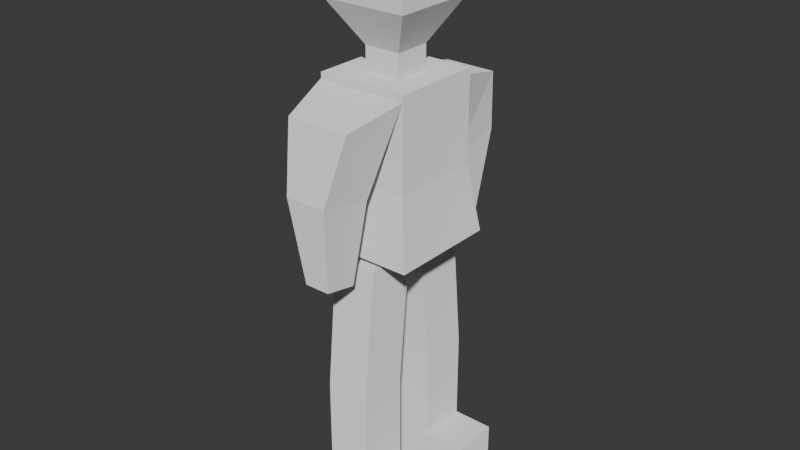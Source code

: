 # Source: perso.blend  (saved by Blender 5.0.119; exported with 4.5.12 LTS)
import bpy
from mathutils import Matrix  # noqa: F401  (used for matrix-valued properties, if any)

bpy.ops.wm.read_factory_settings(use_empty=True)
scene = bpy.context.scene
scene.name = 'Scene'

# ---- collections
col_collection = bpy.data.collections.new('Collection'); scene.collection.children.link(col_collection)

# ---- materials (node trees are filled in below, after node groups)
mat_material = bpy.data.materials.new('Material')
mat_material.diffuse_color = (0.8, 0.003347, 0.01147, 1.0)
mat_material_001 = bpy.data.materials.new('Material.001')
mat_material_001.diffuse_color = (0.01625, 0.543, 0.8, 1.0)
mat_material_003 = bpy.data.materials.new('Material.003')
mat_material_003.diffuse_color = (0.01625, 0.543, 0.8, 1.0)
mat_material_002 = bpy.data.materials.new('Material.002')
mat_material_002.diffuse_color = (0.4546, 0.8, 0.04623, 1.0)
mat_material_004 = bpy.data.materials.new('Material.004')
mat_material_004.diffuse_color = (0.4546, 0.8, 0.04623, 1.0)

# ---- material node trees
mat_material.use_nodes = True; mat_material.node_tree.nodes.clear()
_N = mat_material.node_tree.nodes; _L = mat_material.node_tree.links
n0 = _N.new('ShaderNodeOutputMaterial'); n0.name = 'Material Output'; n0.location = (200, 100)
n1 = _N.new('ShaderNodeBsdfDiffuse'); n1.name = 'Diffuse BSDF'; n1.location = (-200, 100)
n1.inputs[1].default_value = 0.5
_L.new(n1.outputs[0], n0.inputs[0])
n0.is_active_output = True
mat_material_001.use_nodes = True; mat_material_001.node_tree.nodes.clear()
_N = mat_material_001.node_tree.nodes; _L = mat_material_001.node_tree.links
n0 = _N.new('ShaderNodeOutputMaterial'); n0.name = 'Material Output'; n0.location = (200, 100)
n1 = _N.new('ShaderNodeBsdfDiffuse'); n1.name = 'Diffuse BSDF'; n1.location = (-200, 100)
n1.inputs[1].default_value = 0.5
_L.new(n1.outputs[0], n0.inputs[0])
n0.is_active_output = True
mat_material_003.use_nodes = True; mat_material_003.node_tree.nodes.clear()
_N = mat_material_003.node_tree.nodes; _L = mat_material_003.node_tree.links
n0 = _N.new('ShaderNodeOutputMaterial'); n0.name = 'Material Output'; n0.location = (200, 100)
n1 = _N.new('ShaderNodeBsdfDiffuse'); n1.name = 'Diffuse BSDF'; n1.location = (-200, 100)
n1.inputs[1].default_value = 0.5
_L.new(n1.outputs[0], n0.inputs[0])
n0.is_active_output = True
mat_material_002.use_nodes = True; mat_material_002.node_tree.nodes.clear()
_N = mat_material_002.node_tree.nodes; _L = mat_material_002.node_tree.links
n0 = _N.new('ShaderNodeOutputMaterial'); n0.name = 'Material Output'; n0.location = (200, 100)
n1 = _N.new('ShaderNodeBsdfDiffuse'); n1.name = 'Diffuse BSDF'; n1.location = (-200, 100)
n1.inputs[1].default_value = 0.5
_L.new(n1.outputs[0], n0.inputs[0])
n0.is_active_output = True
mat_material_004.use_nodes = True; mat_material_004.node_tree.nodes.clear()
_N = mat_material_004.node_tree.nodes; _L = mat_material_004.node_tree.links
n0 = _N.new('ShaderNodeOutputMaterial'); n0.name = 'Material Output'; n0.location = (200, 100)
n1 = _N.new('ShaderNodeBsdfDiffuse'); n1.name = 'Diffuse BSDF'; n1.location = (-200, 100)
n1.inputs[1].default_value = 0.5
_L.new(n1.outputs[0], n0.inputs[0])
n0.is_active_output = True

# ---- world
world_world = bpy.data.worlds.new('World'); scene.world = world_world
world_world.use_nodes = True; world_world.node_tree.nodes.clear()
_N = world_world.node_tree.nodes; _L = world_world.node_tree.links
n0 = _N.new('ShaderNodeOutputWorld'); n0.name = 'World Output'; n0.location = (200, 100)
n1 = _N.new('ShaderNodeBackground'); n1.name = 'Background'; n1.location = (-200, 100)
n1.inputs[0].default_value = (0.05088, 0.05088, 0.05088, 1.0)
_L.new(n1.outputs[0], n0.inputs[0])
n0.is_active_output = True
world_world.color = (0.05088, 0.05088, 0.05088)
world_world.sun_shadow_jitter_overblur = 0.0

# ---- meshes
me_cube_001 = bpy.data.meshes.new('Cube.001')
me_cube_001.from_pydata([(0.4023, 0.3114, 0.09624), (1.0, 0.9091, -1.904), (0.4023, -0.4932, 0.09624), (1.0, -1.091, -1.904), (-0.4023, 0.3114, 0.09624), (-1.0, 0.9091, -1.904), (-0.4023, -0.4932, 0.09624), (-1.0, -1.091, -1.904), (1.0, -1.091, 0.09624), (-1.0, -1.091, 0.09624), (1.0, 0.9091, 0.09624), (-1.0, 0.9091, 0.09624), (1.0, -1.091, 0.09624), (-1.0, -1.091, 0.09624), (1.0, 0.9091, 0.09624), (-1.0, 0.9091, 0.09624), (0.4023, 0.3114, 0.6026), (0.4023, -0.4932, 0.6026), (-0.4023, 0.3114, 0.6026), (-0.4023, -0.4932, 0.6026), (0.9373, 0.8464, 1.519), (0.9373, -1.028, 1.519), (-0.9373, 0.8464, 1.519), (-0.9373, -1.028, 1.519), (0.4941, 0.4031, 3.1), (0.4941, -0.585, 3.1), (-0.4941, 0.4031, 3.1), (-0.4941, -0.585, 3.1), (0.9373, -1.028, 2.602), (-0.9373, -1.028, 2.602), (0.9373, 0.8464, 2.602), (-0.9373, 0.8464, 2.602), (1.0, 0.9091, -1.904), (-1.0, 0.9091, -1.904), (1.0, 0.9091, 0.09624), (-1.0, 0.9091, 0.09624), (1.0, -1.091, -1.904), (-1.0, -1.091, -1.904), (1.0, 0.9091, -1.904), (-1.0, 0.9091, -1.904), (1.215, -1.306, -3.401), (-1.215, -1.306, -3.401), (1.215, 1.124, -3.401), (-1.215, 1.124, -3.401)], [], [(1, 10, 8, 3), (5, 1, 3, 7), (7, 9, 11, 5), (4, 6, 19, 18), (5, 11, 10, 1), (3, 8, 9, 7), (12, 13, 9, 8), (14, 12, 8, 10), (13, 15, 11, 9), (15, 14, 10, 11), (2, 6, 13, 12), (0, 2, 12, 14), (6, 4, 15, 13), (4, 0, 14, 15), (19, 17, 21, 23), (6, 2, 17, 19), (0, 4, 18, 16), (2, 0, 16, 17), (20, 22, 31, 30), (16, 18, 22, 20), (17, 16, 20, 21), (18, 19, 23, 22), (24, 26, 27, 25), (21, 20, 30, 28), (22, 23, 29, 31), (23, 21, 28, 29), (25, 27, 29, 28), (24, 25, 28, 30), (27, 26, 31, 29), (26, 24, 30, 31), (15, 14, 34, 35), (5, 1, 32, 33), (1, 5, 33, 35, 11, 34, 10, 32), (33, 32, 38, 39), (3, 7, 37, 36), (39, 38, 42, 43), (41, 43, 42, 40), (37, 39, 43, 41), (36, 37, 41, 40), (38, 36, 40, 42)])
_uv = me_cube_001.uv_layers.new(name='UVMap')
_uv.uv.foreach_set('vector', [0.375, 0.0, 0.625, 0.0, 0.625, 0.25, 0.375, 0.25, 0.375, 0.25, 0.625, 0.25, 0.625, 0.5, 0.375, 0.5, 0.375, 0.5, 0.625, 0.5, 0.625, 0.75, 0.375, 0.75, 0.5956, 0.7794, 0.5956, 0.9706, 0.5956, 0.9706, 0.5956, 0.7794, 0.125, 0.5, 0.375, 0.5, 0.375, 0.75, 0.125, 0.75, 0.625, 0.5, 0.875, 0.5, 0.875, 0.75, 0.625, 0.75, 0.375, 1.0, 0.625, 1.0, 0.625, 1.0, 0.375, 1.0, 0.375, 0.75, 0.375, 1.0, 0.375, 1.0, 0.375, 0.75, 0.625, 1.0, 0.625, 0.75, 0.625, 0.75, 0.625, 1.0, 0.625, 0.75, 0.375, 0.75, 0.375, 0.75, 0.625, 0.75, 0.4044, 0.9706, 0.5956, 0.9706, 0.625, 1.0, 0.375, 1.0, 0.4044, 0.7794, 0.4044, 0.9706, 0.375, 1.0, 0.375, 0.75, 0.5956, 0.9706, 0.5956, 0.7794, 0.625, 0.75, 0.625, 1.0, 0.5956, 0.7794, 0.4044, 0.7794, 0.375, 0.75, 0.625, 0.75, 0.5956, 0.9706, 0.4044, 0.9706, 0.4044, 0.9706, 0.5956, 0.9706, 0.5956, 0.9706, 0.4044, 0.9706, 0.4044, 0.9706, 0.5956, 0.9706, 0.4044, 0.7794, 0.5956, 0.7794, 0.5956, 0.7794, 0.4044, 0.7794, 0.4044, 0.9706, 0.4044, 0.7794, 0.4044, 0.7794, 0.4044, 0.9706, 0.4044, 0.7794, 0.5956, 0.7794, 0.5956, 0.7794, 0.4044, 0.7794, 0.4044, 0.7794, 0.5956, 0.7794, 0.5956, 0.7794, 0.4044, 0.7794, 0.4044, 0.9706, 0.4044, 0.7794, 0.4044, 0.7794, 0.4044, 0.9706, 0.5956, 0.7794, 0.5956, 0.9706, 0.5956, 0.9706, 0.5956, 0.7794, 0.4496, 0.8246, 0.5504, 0.8246, 0.5504, 0.9254, 0.4496, 0.9254, 0.4044, 0.9706, 0.4044, 0.7794, 0.4044, 0.7794, 0.4044, 0.9706, 0.5956, 0.7794, 0.5956, 0.9706, 0.5956, 0.9706, 0.5956, 0.7794, 0.5956, 0.9706, 0.4044, 0.9706, 0.4044, 0.9706, 0.5956, 0.9706, 0.4496, 0.9254, 0.5504, 0.9254, 0.5956, 0.9706, 0.4044, 0.9706, 0.4496, 0.8246, 0.4496, 0.9254, 0.4044, 0.9706, 0.4044, 0.7794, 0.5504, 0.9254, 0.5504, 0.8246, 0.5956, 0.7794, 0.5956, 0.9706, 0.5504, 0.8246, 0.4496, 0.8246, 0.4044, 0.7794, 0.5956, 0.7794, 0.625, 0.75, 0.375, 0.75, 0.375, 0.75, 0.625, 0.75, 0.375, 0.25, 0.625, 0.25, 0.625, 0.25, 0.375, 0.25, 0.625, 0.25, 0.375, 0.25, 0.375, 0.25, 0.0, 0.0, 0.0, 0.0, 0.0, 0.0, 0.0, 0.0, 0.625, 0.25, 0.375, 0.25, 0.625, 0.25, 0.625, 0.25, 0.375, 0.25, 0.625, 0.5, 0.375, 0.5, 0.375, 0.5, 0.625, 0.5, 0.375, 0.25, 0.625, 0.25, 0.625, 0.25, 0.375, 0.25, 0.375, 0.5, 0.375, 0.25, 0.625, 0.25, 0.625, 0.5, 0.0, 0.0, 0.0, 0.0, 0.0, 0.0, 0.0, 0.0, 0.625, 0.5, 0.375, 0.5, 0.375, 0.5, 0.625, 0.5, 0.0, 0.0, 0.0, 0.0, 0.0, 0.0, 0.0, 0.0])
me_cube_001.materials.append(mat_material)
me_cube_001.update()
me_cube_002 = bpy.data.meshes.new('Cube.002')
me_cube_002.from_pydata([(0.4595, -0.4559, -0.06226), (-0.4595, -0.4559, -0.06226), (1.0, -0.8377, 1.901), (-1.0, -0.8377, 1.901), (0.4595, 0.7104, 0.1645), (-0.4595, 0.7104, 0.1645), (0.7082, 0.3287, 1.574), (-0.7082, 0.3287, 1.574), (0.2813, -0.2298, -1.858), (-0.2813, -0.2298, -1.858), (0.2813, 0.4843, -1.719), (-0.2813, 0.4843, -1.719)], [], [(3, 7, 5, 1), (3, 2, 6, 7), (4, 10, 11, 5), (4, 5, 7, 6), (6, 2, 0, 4), (0, 2, 3, 1), (9, 11, 10, 8), (5, 11, 9, 1), (1, 9, 8, 0), (0, 8, 10, 4)])
_uv = me_cube_002.uv_layers.new(name='UVMap')
_uv.uv.foreach_set('vector', [0.0, 0.0, 0.0, 0.0, 0.375, 0.25, 0.375, 0.25, 0.625, 0.75, 0.375, 0.75, 0.375, 0.75, 0.625, 0.75, 0.625, 0.25, 0.625, 0.25, 0.375, 0.25, 0.375, 0.25, 0.625, 0.25, 0.375, 0.25, 0.625, 0.75, 0.375, 0.75, 0.375, 0.75, 0.375, 0.75, 0.625, 0.25, 0.625, 0.25, 0.625, 0.25, 0.375, 0.75, 0.625, 0.75, 0.375, 0.25, 0.375, 0.25, 0.375, 0.25, 0.625, 0.25, 0.625, 0.25, 0.375, 0.25, 0.375, 0.25, 0.375, 0.25, 0.375, 0.25, 0.375, 0.25, 0.375, 0.25, 0.625, 0.25, 0.625, 0.25, 0.625, 0.25, 0.625, 0.25, 0.625, 0.25, 0.625, 0.25])
me_cube_002.materials.append(mat_material_001)
me_cube_002.update()
me_cube_003 = bpy.data.meshes.new('Cube.003')
me_cube_003.from_pydata([(-1.0, -1.0, -1.0), (-1.0, -1.0, 1.0), (-1.0, 1.0, -1.0), (-1.0, 1.0, 1.0), (1.0, -1.0, -1.0), (1.0, -1.0, 1.0), (1.0, 1.0, -1.0), (1.0, 1.0, 1.0), (-1.0, -1.521, 3.941), (-1.0, 0.4786, 3.941), (1.0, -1.521, 3.941), (1.0, 0.4786, 3.941), (-1.0, -1.0, -1.951), (-1.0, 1.0, -1.951), (1.0, -1.0, -1.951), (1.0, 1.0, -1.951), (2.847, -1.0, -1.0), (2.847, 1.0, -1.0), (2.847, -1.0, -1.951), (2.847, 1.0, -1.951)], [], [(0, 1, 3, 2), (2, 3, 7, 6), (6, 7, 5, 4), (4, 5, 1, 0), (4, 0, 12, 14), (7, 3, 9, 11), (11, 9, 8, 10), (5, 7, 11, 10), (3, 1, 8, 9), (1, 5, 10, 8), (13, 15, 14, 12), (2, 6, 15, 13), (0, 2, 13, 12), (15, 6, 17, 19), (17, 16, 18, 19), (14, 15, 19, 18), (6, 4, 16, 17), (4, 14, 18, 16)])
_uv = me_cube_003.uv_layers.new(name='UVMap')
_uv.uv.foreach_set('vector', [0.375, 0.0, 0.625, 0.0, 0.625, 0.25, 0.375, 0.25, 0.375, 0.25, 0.625, 0.25, 0.625, 0.5, 0.375, 0.5, 0.375, 0.5, 0.625, 0.5, 0.625, 0.75, 0.375, 0.75, 0.375, 0.75, 0.625, 0.75, 0.625, 1.0, 0.375, 1.0, 0.375, 0.75, 0.375, 1.0, 0.375, 1.0, 0.375, 0.75, 0.625, 0.5, 0.625, 0.25, 0.625, 0.25, 0.625, 0.5, 0.625, 0.5, 0.875, 0.5, 0.875, 0.75, 0.625, 0.75, 0.625, 0.75, 0.625, 0.5, 0.625, 0.5, 0.625, 0.75, 0.625, 0.25, 0.625, 0.0, 0.625, 0.0, 0.625, 0.25, 0.625, 1.0, 0.625, 0.75, 0.625, 0.75, 0.625, 1.0, 0.125, 0.5, 0.375, 0.5, 0.375, 0.75, 0.125, 0.75, 0.375, 0.25, 0.375, 0.5, 0.375, 0.5, 0.375, 0.25, 0.375, 0.0, 0.375, 0.25, 0.375, 0.25, 0.375, 0.0, 0.375, 0.5, 0.375, 0.5, 0.375, 0.5, 0.375, 0.5, 0.375, 0.5, 0.375, 0.75, 0.375, 0.75, 0.375, 0.5, 0.375, 0.75, 0.375, 0.5, 0.375, 0.5, 0.375, 0.75, 0.375, 0.5, 0.375, 0.75, 0.375, 0.75, 0.375, 0.5, 0.375, 0.75, 0.375, 0.75, 0.375, 0.75, 0.375, 0.75])
me_cube_003.materials.append(mat_material_003)
me_cube_003.update()
me_cube_006 = bpy.data.meshes.new('Cube.006')
me_cube_006.from_pydata([(0.4595, 0.4559, -0.06226), (-0.4595, 0.4559, -0.06226), (1.0, 0.8377, 1.901), (-1.0, 0.8377, 1.901), (0.4595, -0.7104, 0.1645), (-0.4595, -0.7104, 0.1645), (0.7082, -0.3287, 1.574), (-0.7082, -0.3287, 1.574), (0.2813, 0.2298, -1.858), (-0.2813, 0.2298, -1.858), (0.2813, -0.4843, -1.719), (-0.2813, -0.4843, -1.719)], [], [(3, 1, 5, 7), (3, 7, 6, 2), (4, 5, 11, 10), (4, 6, 7, 5), (6, 4, 0, 2), (0, 1, 3, 2), (9, 8, 10, 11), (5, 1, 9, 11), (1, 0, 8, 9), (0, 4, 10, 8)])
_uv = me_cube_006.uv_layers.new(name='UVMap')
_uv.uv.foreach_set('vector', [0.0, 0.0, 0.375, 0.25, 0.375, 0.25, 0.0, 0.0, 0.625, 0.75, 0.625, 0.75, 0.375, 0.75, 0.375, 0.75, 0.625, 0.25, 0.375, 0.25, 0.375, 0.25, 0.625, 0.25, 0.625, 0.25, 0.375, 0.75, 0.0, 0.0, 0.375, 0.25, 0.375, 0.75, 0.625, 0.25, 0.625, 0.25, 0.375, 0.75, 0.625, 0.25, 0.375, 0.25, 0.625, 0.75, 0.375, 0.75, 0.375, 0.25, 0.625, 0.25, 0.625, 0.25, 0.375, 0.25, 0.375, 0.25, 0.375, 0.25, 0.375, 0.25, 0.375, 0.25, 0.375, 0.25, 0.625, 0.25, 0.625, 0.25, 0.375, 0.25, 0.625, 0.25, 0.625, 0.25, 0.625, 0.25, 0.625, 0.25])
me_cube_006.materials.append(mat_material_002)
me_cube_006.update()
me_cube_007 = bpy.data.meshes.new('Cube.007')
me_cube_007.from_pydata([(-1.569, 0.8957, -1.103), (-1.569, 0.8957, 0.8971), (-1.569, -1.104, -1.103), (-1.569, -1.104, 0.8971), (0.4306, 0.8957, -1.103), (0.4306, 0.8957, 0.8971), (0.4306, -1.104, -1.103), (0.4306, -1.104, 0.8971), (-1.569, 1.417, 3.838), (-1.569, -0.5829, 3.838), (0.4306, 1.417, 3.838), (0.4306, -0.5829, 3.838), (-1.569, 0.8957, -2.054), (-1.569, -1.104, -2.054), (0.4306, 0.8957, -2.054), (0.4306, -1.104, -2.054), (2.278, 0.8957, -1.103), (2.278, -1.104, -1.103), (2.278, 0.8957, -2.054), (2.278, -1.104, -2.054)], [], [(0, 2, 3, 1), (2, 6, 7, 3), (6, 4, 5, 7), (4, 0, 1, 5), (4, 14, 12, 0), (7, 11, 9, 3), (11, 10, 8, 9), (5, 10, 11, 7), (3, 9, 8, 1), (1, 8, 10, 5), (13, 12, 14, 15), (2, 13, 15, 6), (0, 12, 13, 2), (15, 19, 17, 6), (17, 19, 18, 16), (14, 18, 19, 15), (6, 17, 16, 4), (4, 16, 18, 14)])
_uv = me_cube_007.uv_layers.new(name='UVMap')
_uv.uv.foreach_set('vector', [0.375, 0.0, 0.375, 0.25, 0.625, 0.25, 0.625, 0.0, 0.375, 0.25, 0.375, 0.5, 0.625, 0.5, 0.625, 0.25, 0.375, 0.5, 0.375, 0.75, 0.625, 0.75, 0.625, 0.5, 0.375, 0.75, 0.375, 1.0, 0.625, 1.0, 0.625, 0.75, 0.375, 0.75, 0.375, 0.75, 0.375, 1.0, 0.375, 1.0, 0.625, 0.5, 0.625, 0.5, 0.625, 0.25, 0.625, 0.25, 0.625, 0.5, 0.625, 0.75, 0.875, 0.75, 0.875, 0.5, 0.625, 0.75, 0.625, 0.75, 0.625, 0.5, 0.625, 0.5, 0.625, 0.25, 0.625, 0.25, 0.625, 0.0, 0.625, 0.0, 0.625, 1.0, 0.625, 1.0, 0.625, 0.75, 0.625, 0.75, 0.125, 0.5, 0.125, 0.75, 0.375, 0.75, 0.375, 0.5, 0.375, 0.25, 0.375, 0.25, 0.375, 0.5, 0.375, 0.5, 0.375, 0.0, 0.375, 0.0, 0.375, 0.25, 0.375, 0.25, 0.375, 0.5, 0.375, 0.5, 0.375, 0.5, 0.375, 0.5, 0.375, 0.5, 0.375, 0.5, 0.375, 0.75, 0.375, 0.75, 0.375, 0.75, 0.375, 0.75, 0.375, 0.5, 0.375, 0.5, 0.375, 0.5, 0.375, 0.5, 0.375, 0.75, 0.375, 0.75, 0.375, 0.75, 0.375, 0.75, 0.375, 0.75, 0.375, 0.75])
me_cube_007.materials.append(mat_material_004)
me_cube_007.update()
arm_armature = bpy.data.armatures.new('Armature')  # bones are not reproduced

# ---- objects
ob_tronc = bpy.data.objects.new('tronc', me_cube_001)
ob_arm_l = bpy.data.objects.new('arm.L', me_cube_002)
ob_leg_l = bpy.data.objects.new('leg.L', me_cube_003)
ob_arm_r = bpy.data.objects.new('arm.R', me_cube_006)
ob_leg_r = bpy.data.objects.new('leg.R', me_cube_007)
ob_armature = bpy.data.objects.new('Armature', arm_armature)

# ---- transforms, parenting, visibility, modifiers, constraints
ob_tronc.location = (0.0, 0.09091, 9.323)
_vg = ob_tronc.vertex_groups.new(name='tronc')
for _i, _w in zip([0, 1, 2, 3, 4, 5, 6, 7, 8, 9, 10, 11, 12, 13, 14, 15, 16, 17, 18, 19, 20, 21, 22, 23, 24, 25, 26, 27, 28, 29, 30, 31, 32, 33, 34, 35, 36, 37, 38, 39, 40, 41, 42, 43], [0.9997, 0.9987, 0.9997, 0.9999, 0.9998, 0.9988, 0.9993, 0.9996, 0.9656, 0.9998, 0.9794, 0.9575, 0.9656, 0.9998, 0.9794, 0.9575, 0.9968, 0.9751, 1.0, 0.9944, 0.02556, 0.03424, 0.04546, 0.0003762, 0.02074, 6.038e-05, 4.154e-05, 0.0001032, 0.01125, 0.02073, 0.0003678, 5.686e-05, 0.9987, 0.9988, 0.9794, 0.9575, 0.9999, 0.9996, 0.9987, 0.9988, 0.9993, 0.9641, 0.9998, 0.9989]): _vg.add([_i], _w, 'REPLACE')
_vg = ob_tronc.vertex_groups.new(name='head')
for _i, _w in zip([20, 21, 22, 23, 24, 25, 26, 27, 28, 29, 30, 31], [0.9744, 0.9658, 0.9545, 0.9996, 0.9793, 0.9999, 1.0, 0.9999, 0.9887, 0.9793, 0.9996, 0.9999]): _vg.add([_i], _w, 'REPLACE')
_m = ob_tronc.modifiers.new('Armature', 'ARMATURE')
_m.object = ob_armature
ob_arm_l.location = (0.0, 1.854, 7.387)
_vg = ob_arm_l.vertex_groups.new(name='arm.L')
for _i, _w in zip([0, 1, 2, 3, 4, 5, 6, 7], [0.9973, 0.9817, 0.006519, 0.00436, 0.9944, 0.9068, 0.9739, 0.9803]): _vg.add([_i], _w, 'REPLACE')
_vg = ob_arm_l.vertex_groups.new(name='forearm.L')
for _i, _w in zip([0, 1, 2, 3, 4, 5, 6, 7, 8, 9, 10, 11], [0.002729, 0.01834, 0.0001469, 3.302e-05, 0.005577, 0.09316, 0.02605, 0.01974, 1.0, 1.0, 1.0, 1.0]): _vg.add([_i], _w, 'REPLACE')
_vg = ob_arm_l.vertex_groups.new(name='shoulder.L')
for _i, _w in zip([2, 3], [0.9933, 0.9956]): _vg.add([_i], _w, 'REPLACE')
_m = ob_arm_l.modifiers.new('Armature', 'ARMATURE')
_m.object = ob_armature
ob_leg_l.location = (0.0, 1.021, 1.829)
ob_leg_l.scale = (0.4966, 0.5448, 1.0)
_vg = ob_leg_l.vertex_groups.new(name='leg.L')
for _i, _w in zip([1, 3, 5, 7, 8, 9, 10, 11], [0.8586, 0.5396, 0.9317, 0.4948, 0.9788, 0.9974, 0.9791, 0.9948]): _vg.add([_i], _w, 'REPLACE')
_vg = ob_leg_l.vertex_groups.new(name='foreleg.L')
for _i, _w in zip([0, 2, 4, 6, 12, 13, 14, 15, 16, 17, 18, 19], [0.8587, 0.9357, 0.9148, 0.9675, 0.989, 0.8938, 0.9952, 0.9287, 0.923, 0.9976, 0.9748, 0.9428]): _vg.add([_i], _w, 'REPLACE')
_m = ob_leg_l.modifiers.new('Armature', 'ARMATURE')
_m.object = ob_armature
ob_arm_r.location = (0.0, -1.854, 7.387)
_vg = ob_arm_r.vertex_groups.new(name='arm.R')
for _i, _w in zip([0, 1, 4, 5, 6, 7], [0.9149, 0.9978, 0.9905, 1.0, 0.9995, 0.982]): _vg.add([_i], _w, 'REPLACE')
_vg = ob_arm_r.vertex_groups.new(name='forearm.R')
for _i, _w in zip([8, 9, 10, 11], [0.9617, 0.9982, 0.9942, 0.9998]): _vg.add([_i], _w, 'REPLACE')
_vg = ob_arm_r.vertex_groups.new(name='shoulder.R')
for _i, _w in zip([2, 3], [0.9969, 0.9856]): _vg.add([_i], _w, 'REPLACE')
_m = ob_arm_r.modifiers.new('Armature', 'ARMATURE')
_m.object = ob_armature
ob_leg_r.location = (0.2828, -0.9641, 1.932)
ob_leg_r.scale = (0.4966, 0.5448, 1.0)
_vg = ob_leg_r.vertex_groups.new(name='leg.R')
for _i, _w in zip([1, 3, 5, 7, 8, 9, 10, 11], [0.9575, 0.9137, 0.9639, 0.8562, 1.0, 0.9973, 0.9194, 0.9794]): _vg.add([_i], _w, 'REPLACE')
_vg = ob_leg_r.vertex_groups.new(name='foreleg.R')
for _i, _w in zip([0, 2, 4, 6, 12, 13, 14, 15, 16, 17, 18, 19], [0.9973, 0.9976, 0.9867, 0.9998, 0.9981, 1.0, 0.9998, 0.9947, 0.8952, 0.999, 0.9939, 0.9967]): _vg.add([_i], _w, 'REPLACE')
_m = ob_leg_r.modifiers.new('Armature', 'ARMATURE')
_m.object = ob_armature
ob_armature.location = (0.0, -0.03087, 6.252)

# ---- collection membership
col_collection.objects.link(ob_tronc)
col_collection.objects.link(ob_arm_l)
col_collection.objects.link(ob_leg_l)
col_collection.objects.link(ob_arm_r)
col_collection.objects.link(ob_leg_r)
col_collection.objects.link(ob_armature)

# ---- scene / render settings (as saved in the file)
scene.frame_start = 1; scene.frame_end = 250; scene.frame_set(0)
scene.render.engine = 'BLENDER_EEVEE_NEXT'
scene.render.bake_bias = 0.0
scene.render.bake_samples = 0
scene.cycles.sampling_pattern = 'TABULATED_SOBOL'
scene.eevee.use_volume_custom_range = False
bpy.context.view_layer.update()

# ---- added for rendering (the .blend has no active camera and no usable light): camera, sun
cam_auto = bpy.data.cameras.new('AutoCamera')
cam_auto.lens = 50.0
cam_auto.sensor_width = 36.0
cam_auto.clip_end = 1000.0
ob_auto_camera = bpy.data.objects.new('AutoCamera', cam_auto)
scene.collection.objects.link(ob_auto_camera)
ob_auto_camera.location = (12.8723, -15.3274, 16.369)
ob_auto_camera.rotation_euler = (1.09748, -7.21219e-08, 0.694738)
scene.camera = ob_auto_camera
light_auto_sun = bpy.data.lights.new('AutoSun', 'SUN')
light_auto_sun.energy = 3.0
light_auto_sun.angle = 0.0523599
ob_auto_sun = bpy.data.objects.new('AutoSun', light_auto_sun)
scene.collection.objects.link(ob_auto_sun)
ob_auto_sun.rotation_euler = (0.872665, 0.174533, 0.523599)
bpy.context.view_layer.update()
